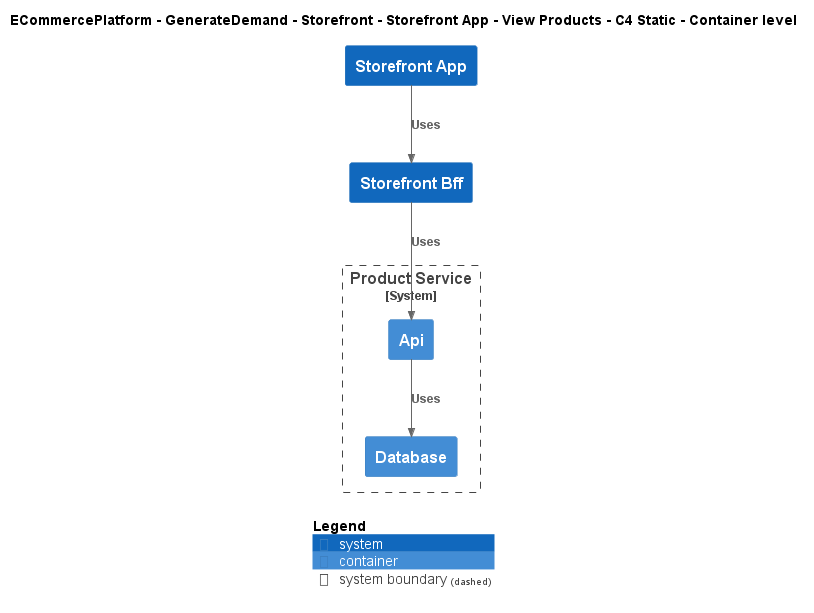

The diagram above was rendered by PlantUML. Its source (embedded in the PNG):
@startuml
!include ..\..\..\..\..\..\..\.c4s\C4_Container.puml

AddElementTag("c4interflow:lifecycle:new", $bgColor=green, $fontColor=#ffffff, $borderColor=green, $shadowing="False")
AddElementTag("c4interflow:lifecycle:changed", $bgColor=orange, $fontColor=#ffffff, $borderColor=orange, $shadowing="False")
AddElementTag("c4interflow:lifecycle:removed", $bgColor=red, $fontColor=#ffffff, $borderColor=red, $shadowing="False")

AddRelTag("c4interflow:lifecycle:new", $textColor=green, $lineColor=green)
AddRelTag("c4interflow:lifecycle:changed", $textColor=orange, $lineColor=orange)
AddRelTag("c4interflow:lifecycle:removed", $textColor=red, $lineColor=red)

SHOW_PERSON_PORTRAIT()
LAYOUT_TOP_DOWN()

skinparam linetype polyline

title ECommercePlatform - GenerateDemand - Storefront - Storefront App - View Products - C4 Static - Container level

System(ECommercePlatform.GenerateDemand.Storefront.SoftwareSystems.StorefrontApp, "Storefront App", "")
System(ECommercePlatform.GenerateDemand.Storefront.SoftwareSystems.StorefrontBff, "Storefront Bff", "")

System_Boundary(ECommercePlatform.CreateProduct.ProductInformationManagement.SoftwareSystems.ProductService, "Product Service") {
    Container(ECommercePlatform.CreateProduct.ProductInformationManagement.SoftwareSystems.ProductService.Containers.Api, "Api", "", "")
    Container(ECommercePlatform.CreateProduct.ProductInformationManagement.SoftwareSystems.ProductService.Containers.Database, "Database", "", "")
}

Rel(ECommercePlatform.GenerateDemand.Storefront.SoftwareSystems.StorefrontApp, ECommercePlatform.GenerateDemand.Storefront.SoftwareSystems.StorefrontBff, "Uses")
Rel(ECommercePlatform.GenerateDemand.Storefront.SoftwareSystems.StorefrontBff, ECommercePlatform.CreateProduct.ProductInformationManagement.SoftwareSystems.ProductService.Containers.Api, "Uses")
Rel(ECommercePlatform.CreateProduct.ProductInformationManagement.SoftwareSystems.ProductService.Containers.Api, ECommercePlatform.CreateProduct.ProductInformationManagement.SoftwareSystems.ProductService.Containers.Database, "Uses")


SHOW_LEGEND()
@enduml